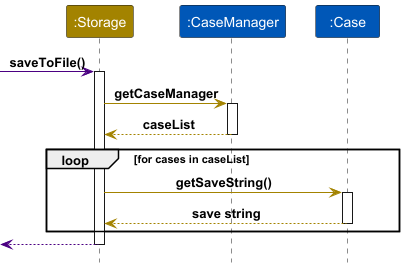

The diagram above was rendered by PlantUML. Its source (embedded in the PNG):
@startuml
!include ../style.puml

autoactivate on
participant ":Storage" as S STORAGE_COLOR
participant ":CaseManager" as CM CASEFILE_COLOR
participant ":Case" as C CASEFILE_COLOR

-[MAIN_COLOR]> S : saveToFile()

S -[STORAGE_COLOR]> CM : getCaseManager
return caseList

loop for cases in caseList
S -[STORAGE_COLOR]> C : getSaveString()
return save string
end loop

return
@enduml